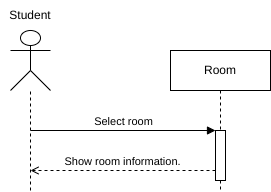

The diagram above was exported from draw.io. Its source (the exported page's mxGraphModel, read from the mxfile embedded in the PNG):
<mxGraphModel dx="792" dy="518" grid="1" gridSize="10" guides="1" tooltips="1" connect="1" arrows="1" fold="1" page="1" pageScale="1" pageWidth="850" pageHeight="1100" math="0" shadow="0">
  <root>
    <mxCell id="0" />
    <mxCell id="1" parent="0" />
    <mxCell id="aM9ryv3xv72pqoxQDRHE-5" value="Room" style="shape=umlLifeline;perimeter=lifelinePerimeter;whiteSpace=wrap;html=1;container=0;dropTarget=0;collapsible=0;recursiveResize=0;outlineConnect=0;portConstraint=eastwest;newEdgeStyle={&quot;edgeStyle&quot;:&quot;elbowEdgeStyle&quot;,&quot;elbow&quot;:&quot;vertical&quot;,&quot;curved&quot;:0,&quot;rounded&quot;:0};" parent="1" vertex="1">
      <mxGeometry x="240" y="80" width="100" height="140" as="geometry" />
    </mxCell>
    <mxCell id="aM9ryv3xv72pqoxQDRHE-6" value="" style="html=1;points=[];perimeter=orthogonalPerimeter;outlineConnect=0;targetShapes=umlLifeline;portConstraint=eastwest;newEdgeStyle={&quot;edgeStyle&quot;:&quot;elbowEdgeStyle&quot;,&quot;elbow&quot;:&quot;vertical&quot;,&quot;curved&quot;:0,&quot;rounded&quot;:0};" parent="aM9ryv3xv72pqoxQDRHE-5" vertex="1">
      <mxGeometry x="45" y="80" width="10" height="50" as="geometry" />
    </mxCell>
    <mxCell id="aM9ryv3xv72pqoxQDRHE-7" value="Select room" style="html=1;verticalAlign=bottom;endArrow=block;elbow=vertical;rounded=0;" parent="1" target="aM9ryv3xv72pqoxQDRHE-6" edge="1">
      <mxGeometry relative="1" as="geometry">
        <mxPoint x="100" y="160" as="sourcePoint" />
      </mxGeometry>
    </mxCell>
    <mxCell id="SFPaSA88H66n3JvD3_18-4" value="" style="shape=umlActor;verticalLabelPosition=bottom;verticalAlign=top;html=1;outlineConnect=0;align=center;" parent="1" vertex="1">
      <mxGeometry x="80" y="60" width="40" height="60" as="geometry" />
    </mxCell>
    <mxCell id="SFPaSA88H66n3JvD3_18-5" value="" style="endArrow=none;dashed=1;html=1;rounded=0;" parent="1" target="SFPaSA88H66n3JvD3_18-4" edge="1">
      <mxGeometry width="50" height="50" relative="1" as="geometry">
        <mxPoint x="100" y="220" as="sourcePoint" />
        <mxPoint x="220" y="230" as="targetPoint" />
      </mxGeometry>
    </mxCell>
    <mxCell id="SFPaSA88H66n3JvD3_18-6" value="Student" style="text;html=1;align=center;verticalAlign=middle;whiteSpace=wrap;rounded=0;" parent="1" vertex="1">
      <mxGeometry x="70" y="30" width="60" height="30" as="geometry" />
    </mxCell>
    <mxCell id="SFPaSA88H66n3JvD3_18-26" value="Show room information." style="html=1;verticalAlign=bottom;endArrow=open;elbow=vertical;rounded=0;dashed=1;endFill=0;" parent="1" edge="1">
      <mxGeometry relative="1" as="geometry">
        <mxPoint x="285" y="200" as="sourcePoint" />
        <mxPoint x="100" y="200" as="targetPoint" />
      </mxGeometry>
    </mxCell>
  </root>
</mxGraphModel>